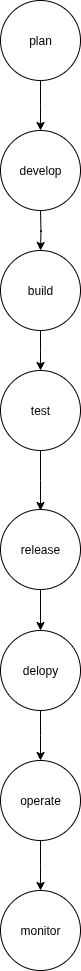

The diagram above was exported from draw.io. Its source (the exported page's mxGraphModel, read from the mxfile embedded in the PNG):
<mxGraphModel dx="802" dy="486" grid="1" gridSize="10" guides="1" tooltips="1" connect="1" arrows="1" fold="1" page="1" pageScale="1" pageWidth="827" pageHeight="1169" math="0" shadow="0">
  <root>
    <mxCell id="0" />
    <mxCell id="1" parent="0" />
    <mxCell id="AUC-Oc9rL6u_PgQNNppm-3" style="edgeStyle=orthogonalEdgeStyle;rounded=0;orthogonalLoop=1;jettySize=auto;html=1;exitX=0.5;exitY=1;exitDx=0;exitDy=0;" edge="1" parent="1" source="AUC-Oc9rL6u_PgQNNppm-1">
      <mxGeometry relative="1" as="geometry">
        <mxPoint x="374" y="150" as="targetPoint" />
      </mxGeometry>
    </mxCell>
    <mxCell id="AUC-Oc9rL6u_PgQNNppm-1" value="plan" style="ellipse;whiteSpace=wrap;html=1;aspect=fixed;" vertex="1" parent="1">
      <mxGeometry x="334" y="20" width="80" height="80" as="geometry" />
    </mxCell>
    <mxCell id="AUC-Oc9rL6u_PgQNNppm-4" style="edgeStyle=orthogonalEdgeStyle;rounded=0;orthogonalLoop=1;jettySize=auto;html=1;exitX=0.5;exitY=1;exitDx=0;exitDy=0;" edge="1" parent="1">
      <mxGeometry relative="1" as="geometry">
        <mxPoint x="374" y="270" as="targetPoint" />
        <mxPoint x="374" y="230" as="sourcePoint" />
      </mxGeometry>
    </mxCell>
    <mxCell id="AUC-Oc9rL6u_PgQNNppm-6" style="edgeStyle=orthogonalEdgeStyle;rounded=0;orthogonalLoop=1;jettySize=auto;html=1;exitX=0.5;exitY=1;exitDx=0;exitDy=0;" edge="1" parent="1" source="AUC-Oc9rL6u_PgQNNppm-5">
      <mxGeometry relative="1" as="geometry">
        <mxPoint x="374" y="390" as="targetPoint" />
      </mxGeometry>
    </mxCell>
    <mxCell id="AUC-Oc9rL6u_PgQNNppm-5" value="build" style="ellipse;whiteSpace=wrap;html=1;aspect=fixed;" vertex="1" parent="1">
      <mxGeometry x="334" y="270" width="80" height="80" as="geometry" />
    </mxCell>
    <mxCell id="AUC-Oc9rL6u_PgQNNppm-8" style="edgeStyle=orthogonalEdgeStyle;rounded=0;orthogonalLoop=1;jettySize=auto;html=1;exitX=0.5;exitY=1;exitDx=0;exitDy=0;" edge="1" parent="1" source="AUC-Oc9rL6u_PgQNNppm-7">
      <mxGeometry relative="1" as="geometry">
        <mxPoint x="374" y="530" as="targetPoint" />
      </mxGeometry>
    </mxCell>
    <mxCell id="AUC-Oc9rL6u_PgQNNppm-7" value="test" style="ellipse;whiteSpace=wrap;html=1;aspect=fixed;" vertex="1" parent="1">
      <mxGeometry x="334" y="390" width="80" height="80" as="geometry" />
    </mxCell>
    <mxCell id="AUC-Oc9rL6u_PgQNNppm-11" style="edgeStyle=orthogonalEdgeStyle;rounded=0;orthogonalLoop=1;jettySize=auto;html=1;exitX=0.5;exitY=1;exitDx=0;exitDy=0;" edge="1" parent="1" source="AUC-Oc9rL6u_PgQNNppm-9">
      <mxGeometry relative="1" as="geometry">
        <mxPoint x="374" y="650" as="targetPoint" />
      </mxGeometry>
    </mxCell>
    <mxCell id="AUC-Oc9rL6u_PgQNNppm-9" value="release" style="ellipse;whiteSpace=wrap;html=1;aspect=fixed;" vertex="1" parent="1">
      <mxGeometry x="334" y="529" width="80" height="80" as="geometry" />
    </mxCell>
    <mxCell id="AUC-Oc9rL6u_PgQNNppm-15" style="edgeStyle=orthogonalEdgeStyle;rounded=0;orthogonalLoop=1;jettySize=auto;html=1;exitX=0.5;exitY=1;exitDx=0;exitDy=0;" edge="1" parent="1" source="AUC-Oc9rL6u_PgQNNppm-12">
      <mxGeometry relative="1" as="geometry">
        <mxPoint x="374" y="780" as="targetPoint" />
      </mxGeometry>
    </mxCell>
    <mxCell id="AUC-Oc9rL6u_PgQNNppm-12" value="delopy" style="ellipse;whiteSpace=wrap;html=1;aspect=fixed;" vertex="1" parent="1">
      <mxGeometry x="334" y="650" width="80" height="80" as="geometry" />
    </mxCell>
    <mxCell id="AUC-Oc9rL6u_PgQNNppm-17" style="edgeStyle=orthogonalEdgeStyle;rounded=0;orthogonalLoop=1;jettySize=auto;html=1;exitX=0.5;exitY=1;exitDx=0;exitDy=0;" edge="1" parent="1" source="AUC-Oc9rL6u_PgQNNppm-16">
      <mxGeometry relative="1" as="geometry">
        <mxPoint x="374" y="910" as="targetPoint" />
      </mxGeometry>
    </mxCell>
    <mxCell id="AUC-Oc9rL6u_PgQNNppm-16" value="operate" style="ellipse;whiteSpace=wrap;html=1;aspect=fixed;" vertex="1" parent="1">
      <mxGeometry x="334" y="780" width="80" height="80" as="geometry" />
    </mxCell>
    <mxCell id="AUC-Oc9rL6u_PgQNNppm-18" value="monitor" style="ellipse;whiteSpace=wrap;html=1;aspect=fixed;" vertex="1" parent="1">
      <mxGeometry x="334" y="910" width="80" height="80" as="geometry" />
    </mxCell>
    <mxCell id="AUC-Oc9rL6u_PgQNNppm-19" value="develop" style="ellipse;whiteSpace=wrap;html=1;aspect=fixed;" vertex="1" parent="1">
      <mxGeometry x="334" y="150" width="80" height="80" as="geometry" />
    </mxCell>
  </root>
</mxGraphModel>